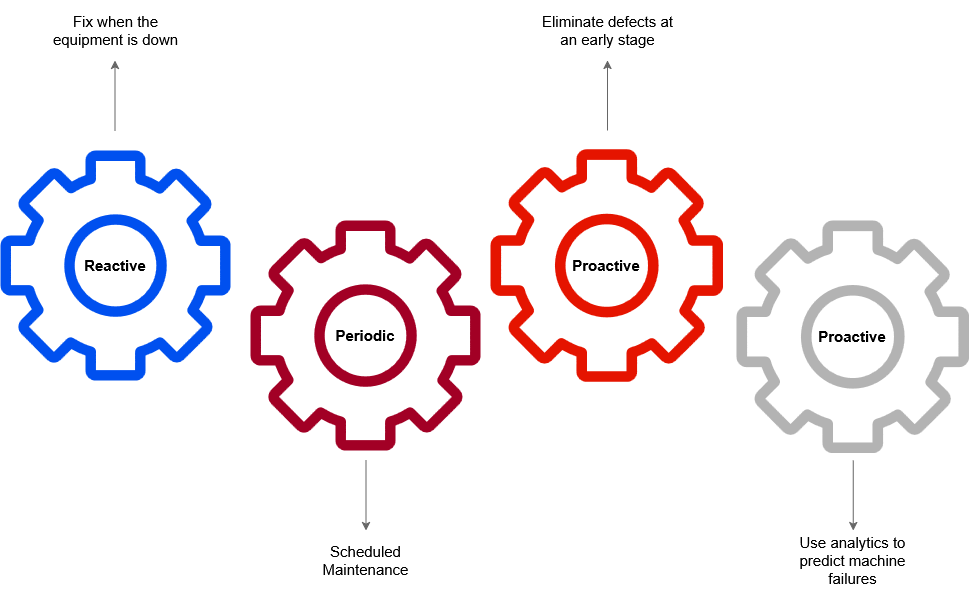

The diagram above was exported from draw.io. Its source (the exported page's mxGraphModel, read from the mxfile embedded in the PNG):
<mxGraphModel dx="1375" dy="827" grid="1" gridSize="10" guides="1" tooltips="1" connect="1" arrows="1" fold="1" page="1" pageScale="1" pageWidth="850" pageHeight="1100" math="0" shadow="0">
  <root>
    <mxCell id="0" />
    <mxCell id="1" parent="0" />
    <mxCell id="hHKwNGT6zRiMXjYacSDo-8" value="" style="group;glass=0;" vertex="1" connectable="0" parent="1">
      <mxGeometry x="120" y="1000" width="230" height="230" as="geometry" />
    </mxCell>
    <mxCell id="hHKwNGT6zRiMXjYacSDo-1" value="" style="sketch=0;outlineConnect=0;fontColor=#ffffff;fillColor=#0050ef;strokeColor=#001DBC;dashed=0;verticalLabelPosition=bottom;verticalAlign=top;align=center;html=1;fontSize=12;fontStyle=0;aspect=fixed;pointerEvents=1;shape=mxgraph.aws4.gear;" vertex="1" parent="hHKwNGT6zRiMXjYacSDo-8">
      <mxGeometry width="230" height="230" as="geometry" />
    </mxCell>
    <mxCell id="hHKwNGT6zRiMXjYacSDo-4" value="&lt;font style=&quot;font-size: 15px;&quot;&gt;&lt;b&gt;Reactive&lt;/b&gt;&lt;/font&gt;" style="text;html=1;align=center;verticalAlign=middle;whiteSpace=wrap;rounded=0;" vertex="1" parent="hHKwNGT6zRiMXjYacSDo-8">
      <mxGeometry x="85" y="100" width="60" height="30" as="geometry" />
    </mxCell>
    <mxCell id="hHKwNGT6zRiMXjYacSDo-9" value="" style="group" vertex="1" connectable="0" parent="1">
      <mxGeometry x="370" y="1070" width="230" height="230" as="geometry" />
    </mxCell>
    <mxCell id="hHKwNGT6zRiMXjYacSDo-2" value="" style="sketch=0;outlineConnect=0;fontColor=#ffffff;fillColor=#a20025;strokeColor=#6F0000;dashed=0;verticalLabelPosition=bottom;verticalAlign=top;align=center;html=1;fontSize=12;fontStyle=0;aspect=fixed;pointerEvents=1;shape=mxgraph.aws4.gear;" vertex="1" parent="hHKwNGT6zRiMXjYacSDo-9">
      <mxGeometry width="230" height="230" as="geometry" />
    </mxCell>
    <mxCell id="hHKwNGT6zRiMXjYacSDo-5" value="&lt;font style=&quot;font-size: 15px;&quot;&gt;&lt;b&gt;Periodic&lt;/b&gt;&lt;/font&gt;" style="text;html=1;align=center;verticalAlign=middle;whiteSpace=wrap;rounded=0;" vertex="1" parent="hHKwNGT6zRiMXjYacSDo-9">
      <mxGeometry x="85" y="100" width="60" height="30" as="geometry" />
    </mxCell>
    <mxCell id="hHKwNGT6zRiMXjYacSDo-17" value="" style="endArrow=classic;html=1;rounded=0;fillColor=#f5f5f5;strokeColor=#666666;gradientColor=#b3b3b3;" edge="1" parent="1">
      <mxGeometry width="50" height="50" relative="1" as="geometry">
        <mxPoint x="485.5" y="1310" as="sourcePoint" />
        <mxPoint x="485.5" y="1380" as="targetPoint" />
      </mxGeometry>
    </mxCell>
    <mxCell id="hHKwNGT6zRiMXjYacSDo-18" value="&lt;font style=&quot;font-size: 15px; color: light-dark(rgb(0, 0, 0), rgb(75, 75, 75));&quot;&gt;Scheduled Maintenance&lt;/font&gt;" style="text;html=1;align=center;verticalAlign=middle;whiteSpace=wrap;rounded=0;rotation=0;container=1;" vertex="1" parent="1">
      <mxGeometry x="417.5" y="1380" width="135" height="60" as="geometry" />
    </mxCell>
    <mxCell id="hHKwNGT6zRiMXjYacSDo-21" value="" style="group" vertex="1" connectable="0" parent="1">
      <mxGeometry x="167.5" y="850" width="135" height="130" as="geometry" />
    </mxCell>
    <mxCell id="hHKwNGT6zRiMXjYacSDo-13" value="" style="endArrow=classic;html=1;rounded=0;fillColor=#f5f5f5;strokeColor=#666666;gradientColor=#b3b3b3;" edge="1" parent="hHKwNGT6zRiMXjYacSDo-21">
      <mxGeometry width="50" height="50" relative="1" as="geometry">
        <mxPoint x="67" y="130" as="sourcePoint" />
        <mxPoint x="67" y="60" as="targetPoint" />
      </mxGeometry>
    </mxCell>
    <mxCell id="hHKwNGT6zRiMXjYacSDo-14" value="&lt;font style=&quot;font-size: 15px; color: light-dark(rgb(0, 0, 0), rgb(75, 75, 75));&quot;&gt;Fix when the equipment is down&lt;/font&gt;" style="text;html=1;align=center;verticalAlign=middle;whiteSpace=wrap;rounded=0;" vertex="1" parent="hHKwNGT6zRiMXjYacSDo-21">
      <mxGeometry width="135" height="60" as="geometry" />
    </mxCell>
    <mxCell id="hHKwNGT6zRiMXjYacSDo-23" value="" style="endArrow=classic;html=1;rounded=0;fillColor=#f5f5f5;strokeColor=#666666;gradientColor=#b3b3b3;" edge="1" parent="1">
      <mxGeometry width="50" height="50" relative="1" as="geometry">
        <mxPoint x="727" y="980" as="sourcePoint" />
        <mxPoint x="727" y="910" as="targetPoint" />
      </mxGeometry>
    </mxCell>
    <mxCell id="hHKwNGT6zRiMXjYacSDo-24" value="&lt;font style=&quot;font-size: 15px; color: light-dark(rgb(0, 0, 0), rgb(75, 75, 75));&quot;&gt;Eliminate defects at an early stage&lt;/font&gt;" style="text;html=1;align=center;verticalAlign=middle;whiteSpace=wrap;rounded=0;" vertex="1" parent="1">
      <mxGeometry x="660" y="850" width="135" height="60" as="geometry" />
    </mxCell>
    <mxCell id="hHKwNGT6zRiMXjYacSDo-3" value="" style="sketch=0;outlineConnect=0;fontColor=#ffffff;fillColor=#e51400;strokeColor=#B20000;dashed=0;verticalLabelPosition=bottom;verticalAlign=top;align=center;html=1;fontSize=12;fontStyle=0;aspect=fixed;pointerEvents=1;shape=mxgraph.aws4.gear;" vertex="1" parent="1">
      <mxGeometry x="610" y="998.75" width="232.5" height="232.5" as="geometry" />
    </mxCell>
    <mxCell id="hHKwNGT6zRiMXjYacSDo-6" value="&lt;font style=&quot;font-size: 15px;&quot;&gt;&lt;b&gt;Proactive&lt;/b&gt;&lt;/font&gt;" style="text;html=1;align=center;verticalAlign=middle;whiteSpace=wrap;rounded=0;" vertex="1" parent="1">
      <mxGeometry x="696.25" y="1100" width="60" height="30" as="geometry" />
    </mxCell>
    <mxCell id="hHKwNGT6zRiMXjYacSDo-26" value="" style="sketch=0;outlineConnect=0;dashed=0;verticalLabelPosition=bottom;verticalAlign=top;align=center;html=1;fontSize=12;fontStyle=0;aspect=fixed;pointerEvents=1;shape=mxgraph.aws4.gear;fillStyle=solid;fillColor=#B3B3B3;strokeColor=#666666;gradientColor=none;" vertex="1" parent="1">
      <mxGeometry x="856" y="1070" width="232.5" height="232.5" as="geometry" />
    </mxCell>
    <mxCell id="hHKwNGT6zRiMXjYacSDo-27" value="&lt;font style=&quot;font-size: 15px;&quot;&gt;&lt;b&gt;Proactive&lt;/b&gt;&lt;/font&gt;" style="text;html=1;align=center;verticalAlign=middle;whiteSpace=wrap;rounded=0;" vertex="1" parent="1">
      <mxGeometry x="942.25" y="1171.25" width="60" height="30" as="geometry" />
    </mxCell>
    <mxCell id="hHKwNGT6zRiMXjYacSDo-28" value="&lt;font style=&quot;font-size: 15px; color: light-dark(rgb(0, 0, 0), rgb(75, 75, 75));&quot;&gt;Use analytics to predict machine failures&lt;/font&gt;" style="text;html=1;align=center;verticalAlign=middle;whiteSpace=wrap;rounded=0;rotation=0;container=1;" vertex="1" parent="1">
      <mxGeometry x="904.75" y="1380" width="135" height="60" as="geometry" />
    </mxCell>
    <mxCell id="hHKwNGT6zRiMXjYacSDo-29" value="" style="endArrow=classic;html=1;rounded=0;fillColor=#f5f5f5;strokeColor=#666666;gradientColor=#b3b3b3;" edge="1" parent="1">
      <mxGeometry width="50" height="50" relative="1" as="geometry">
        <mxPoint x="972.75" y="1310" as="sourcePoint" />
        <mxPoint x="972.75" y="1380" as="targetPoint" />
      </mxGeometry>
    </mxCell>
  </root>
</mxGraphModel>